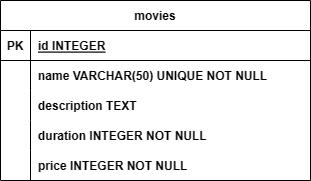

The diagram above was exported from draw.io. Its source (the exported page's mxGraphModel, read from the mxfile embedded in the PNG):
<mxGraphModel dx="880" dy="494" grid="1" gridSize="10" guides="1" tooltips="1" connect="1" arrows="1" fold="1" page="1" pageScale="1" pageWidth="827" pageHeight="1169" math="0" shadow="0">
  <root>
    <mxCell id="0" />
    <mxCell id="1" parent="0" />
    <mxCell id="kKLER8rJ-2Pr4FTfYqFP-1" value="movies" style="shape=table;startSize=30;container=1;collapsible=1;childLayout=tableLayout;fixedRows=1;rowLines=0;fontStyle=1;align=center;resizeLast=1;" vertex="1" parent="1">
      <mxGeometry x="280" y="160" width="310" height="180" as="geometry" />
    </mxCell>
    <mxCell id="kKLER8rJ-2Pr4FTfYqFP-2" value="" style="shape=tableRow;horizontal=0;startSize=0;swimlaneHead=0;swimlaneBody=0;fillColor=none;collapsible=0;dropTarget=0;points=[[0,0.5],[1,0.5]];portConstraint=eastwest;top=0;left=0;right=0;bottom=1;fontStyle=1" vertex="1" parent="kKLER8rJ-2Pr4FTfYqFP-1">
      <mxGeometry y="30" width="310" height="30" as="geometry" />
    </mxCell>
    <mxCell id="kKLER8rJ-2Pr4FTfYqFP-3" value="PK" style="shape=partialRectangle;connectable=0;fillColor=none;top=0;left=0;bottom=0;right=0;fontStyle=1;overflow=hidden;" vertex="1" parent="kKLER8rJ-2Pr4FTfYqFP-2">
      <mxGeometry width="30" height="30" as="geometry">
        <mxRectangle width="30" height="30" as="alternateBounds" />
      </mxGeometry>
    </mxCell>
    <mxCell id="kKLER8rJ-2Pr4FTfYqFP-4" value="id INTEGER" style="shape=partialRectangle;connectable=0;fillColor=none;top=0;left=0;bottom=0;right=0;align=left;spacingLeft=6;fontStyle=5;overflow=hidden;" vertex="1" parent="kKLER8rJ-2Pr4FTfYqFP-2">
      <mxGeometry x="30" width="280" height="30" as="geometry">
        <mxRectangle width="280" height="30" as="alternateBounds" />
      </mxGeometry>
    </mxCell>
    <mxCell id="kKLER8rJ-2Pr4FTfYqFP-5" value="" style="shape=tableRow;horizontal=0;startSize=0;swimlaneHead=0;swimlaneBody=0;fillColor=none;collapsible=0;dropTarget=0;points=[[0,0.5],[1,0.5]];portConstraint=eastwest;top=0;left=0;right=0;bottom=0;fontStyle=1" vertex="1" parent="kKLER8rJ-2Pr4FTfYqFP-1">
      <mxGeometry y="60" width="310" height="30" as="geometry" />
    </mxCell>
    <mxCell id="kKLER8rJ-2Pr4FTfYqFP-6" value="" style="shape=partialRectangle;connectable=0;fillColor=none;top=0;left=0;bottom=0;right=0;editable=1;overflow=hidden;fontStyle=1" vertex="1" parent="kKLER8rJ-2Pr4FTfYqFP-5">
      <mxGeometry width="30" height="30" as="geometry">
        <mxRectangle width="30" height="30" as="alternateBounds" />
      </mxGeometry>
    </mxCell>
    <mxCell id="kKLER8rJ-2Pr4FTfYqFP-7" value="name VARCHAR(50) UNIQUE NOT NULL" style="shape=partialRectangle;connectable=0;fillColor=none;top=0;left=0;bottom=0;right=0;align=left;spacingLeft=6;overflow=hidden;fontStyle=1" vertex="1" parent="kKLER8rJ-2Pr4FTfYqFP-5">
      <mxGeometry x="30" width="280" height="30" as="geometry">
        <mxRectangle width="280" height="30" as="alternateBounds" />
      </mxGeometry>
    </mxCell>
    <mxCell id="kKLER8rJ-2Pr4FTfYqFP-8" value="" style="shape=tableRow;horizontal=0;startSize=0;swimlaneHead=0;swimlaneBody=0;fillColor=none;collapsible=0;dropTarget=0;points=[[0,0.5],[1,0.5]];portConstraint=eastwest;top=0;left=0;right=0;bottom=0;fontStyle=1" vertex="1" parent="kKLER8rJ-2Pr4FTfYqFP-1">
      <mxGeometry y="90" width="310" height="30" as="geometry" />
    </mxCell>
    <mxCell id="kKLER8rJ-2Pr4FTfYqFP-9" value="" style="shape=partialRectangle;connectable=0;fillColor=none;top=0;left=0;bottom=0;right=0;editable=1;overflow=hidden;fontStyle=1" vertex="1" parent="kKLER8rJ-2Pr4FTfYqFP-8">
      <mxGeometry width="30" height="30" as="geometry">
        <mxRectangle width="30" height="30" as="alternateBounds" />
      </mxGeometry>
    </mxCell>
    <mxCell id="kKLER8rJ-2Pr4FTfYqFP-10" value="description TEXT" style="shape=partialRectangle;connectable=0;fillColor=none;top=0;left=0;bottom=0;right=0;align=left;spacingLeft=6;overflow=hidden;fontStyle=1" vertex="1" parent="kKLER8rJ-2Pr4FTfYqFP-8">
      <mxGeometry x="30" width="280" height="30" as="geometry">
        <mxRectangle width="280" height="30" as="alternateBounds" />
      </mxGeometry>
    </mxCell>
    <mxCell id="kKLER8rJ-2Pr4FTfYqFP-11" value="" style="shape=tableRow;horizontal=0;startSize=0;swimlaneHead=0;swimlaneBody=0;fillColor=none;collapsible=0;dropTarget=0;points=[[0,0.5],[1,0.5]];portConstraint=eastwest;top=0;left=0;right=0;bottom=0;fontStyle=1" vertex="1" parent="kKLER8rJ-2Pr4FTfYqFP-1">
      <mxGeometry y="120" width="310" height="30" as="geometry" />
    </mxCell>
    <mxCell id="kKLER8rJ-2Pr4FTfYqFP-12" value="" style="shape=partialRectangle;connectable=0;fillColor=none;top=0;left=0;bottom=0;right=0;editable=1;overflow=hidden;fontStyle=1" vertex="1" parent="kKLER8rJ-2Pr4FTfYqFP-11">
      <mxGeometry width="30" height="30" as="geometry">
        <mxRectangle width="30" height="30" as="alternateBounds" />
      </mxGeometry>
    </mxCell>
    <mxCell id="kKLER8rJ-2Pr4FTfYqFP-13" value="duration INTEGER NOT NULL" style="shape=partialRectangle;connectable=0;fillColor=none;top=0;left=0;bottom=0;right=0;align=left;spacingLeft=6;overflow=hidden;fontStyle=1" vertex="1" parent="kKLER8rJ-2Pr4FTfYqFP-11">
      <mxGeometry x="30" width="280" height="30" as="geometry">
        <mxRectangle width="280" height="30" as="alternateBounds" />
      </mxGeometry>
    </mxCell>
    <mxCell id="kKLER8rJ-2Pr4FTfYqFP-79" value="" style="shape=tableRow;horizontal=0;startSize=0;swimlaneHead=0;swimlaneBody=0;fillColor=none;collapsible=0;dropTarget=0;points=[[0,0.5],[1,0.5]];portConstraint=eastwest;top=0;left=0;right=0;bottom=0;fontStyle=1" vertex="1" parent="kKLER8rJ-2Pr4FTfYqFP-1">
      <mxGeometry y="150" width="310" height="30" as="geometry" />
    </mxCell>
    <mxCell id="kKLER8rJ-2Pr4FTfYqFP-80" value="" style="shape=partialRectangle;connectable=0;fillColor=none;top=0;left=0;bottom=0;right=0;editable=1;overflow=hidden;fontStyle=1" vertex="1" parent="kKLER8rJ-2Pr4FTfYqFP-79">
      <mxGeometry width="30" height="30" as="geometry">
        <mxRectangle width="30" height="30" as="alternateBounds" />
      </mxGeometry>
    </mxCell>
    <mxCell id="kKLER8rJ-2Pr4FTfYqFP-81" value="price INTEGER NOT NULL" style="shape=partialRectangle;connectable=0;fillColor=none;top=0;left=0;bottom=0;right=0;align=left;spacingLeft=6;overflow=hidden;fontStyle=1" vertex="1" parent="kKLER8rJ-2Pr4FTfYqFP-79">
      <mxGeometry x="30" width="280" height="30" as="geometry">
        <mxRectangle width="280" height="30" as="alternateBounds" />
      </mxGeometry>
    </mxCell>
  </root>
</mxGraphModel>